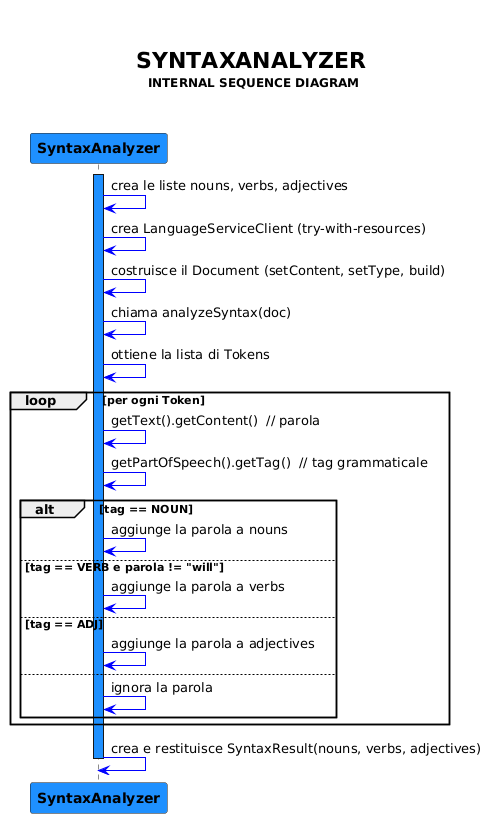

The diagram above was rendered by PlantUML. Its source (embedded in the PNG):
@startuml
title \n\n<font color = black><size:22> SYNTAXANALYZER \n <font color = black><size:12> INTERNAL SEQUENCE DIAGRAM \n\n

participant "**SyntaxAnalyzer**" as Analyzer #dodgerblue
activate Analyzer #dodgerblue

Analyzer -[#blue]> Analyzer: crea le liste nouns, verbs, adjectives
Analyzer -[#blue]> Analyzer: crea LanguageServiceClient (try-with-resources)
Analyzer -[#blue]> Analyzer: costruisce il Document (setContent, setType, build)
Analyzer -[#blue]> Analyzer: chiama analyzeSyntax(doc)
Analyzer -[#blue]> Analyzer: ottiene la lista di Tokens

loop per ogni Token
Analyzer -[#blue]> Analyzer: getText().getContent()  // parola
Analyzer -[#blue]> Analyzer: getPartOfSpeech().getTag()  // tag grammaticale
alt tag == NOUN
Analyzer -[#blue]> Analyzer: aggiunge la parola a nouns
else tag == VERB e parola != "will"
Analyzer -[#blue]> Analyzer: aggiunge la parola a verbs
else tag == ADJ
Analyzer -[#blue]> Analyzer: aggiunge la parola a adjectives
else
Analyzer -[#blue]> Analyzer: ignora la parola
end
end

Analyzer -[#blue]> Analyzer: crea e restituisce SyntaxResult(nouns, verbs, adjectives)
deactivate Analyzer
@enduml